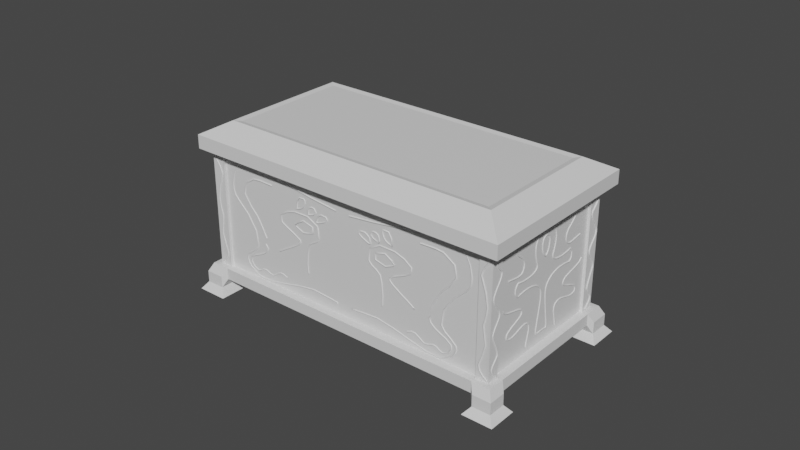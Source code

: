 # Source: PANDORABOX.blend  (saved by Blender 3.4.6; exported with 4.5.12 LTS)
import bpy
from mathutils import Matrix  # noqa: F401  (used for matrix-valued properties, if any)

bpy.ops.wm.read_factory_settings(use_empty=True)
scene = bpy.context.scene
scene.name = 'Scene'

# ---- collections
col_collection = bpy.data.collections.new('Collection'); scene.collection.children.link(col_collection)

# ---- materials (node trees are filled in below, after node groups)
mat_material = bpy.data.materials.new('Material')
mat_material.alpha_threshold = 0.0
mat_material.use_transparent_shadow = False
mat_material.roughness = 0.5
mat_material.line_color = (0.0, 0.0, 0.0, 1.0)

# ---- material node trees
mat_material.use_nodes = True; mat_material.node_tree.nodes.clear()
_N = mat_material.node_tree.nodes; _L = mat_material.node_tree.links
n0 = _N.new('ShaderNodeOutputMaterial'); n0.name = 'Material Output'; n0.location = (300, 300)
n1 = _N.new('ShaderNodeBsdfPrincipled'); n1.name = 'Principled BSDF'; n1.location = (10, 300)
n1.distribution = 'GGX'
n1.subsurface_method = 'RANDOM_WALK_SKIN'
n1.inputs[3].default_value = 1.45
n1.inputs[27].default_value = (0.0, 0.0, 0.0, 1.0)
n1.inputs[28].default_value = 1.0
_L.new(n1.outputs[0], n0.inputs[0])
n0.is_active_output = True

# ---- world
world_world = bpy.data.worlds.new('World'); scene.world = world_world
world_world.use_nodes = True; world_world.node_tree.nodes.clear()
_N = world_world.node_tree.nodes; _L = world_world.node_tree.links
n0 = _N.new('ShaderNodeOutputWorld'); n0.name = 'World Output'; n0.location = (300, 300)
n1 = _N.new('ShaderNodeBackground'); n1.name = 'Background'; n1.location = (10, 300)
n1.inputs[0].default_value = (0.05088, 0.05088, 0.05088, 1.0)
_L.new(n1.outputs[0], n0.inputs[0])
n0.is_active_output = True
world_world.color = (0.05088, 0.05088, 0.05088)
world_world.use_sun_shadow = False
world_world.sun_shadow_jitter_overblur = 0.0

# ---- meshes
me_cube = bpy.data.meshes.new('Cube')
me_cube.from_pydata([(0.0, 1.352, 0.22), (0.0, -0.6481, 0.22), (-1.975, 1.412, 0.09987), (-2.297, -0.8911, 0.002096), (0.0, 1.352, 0.3744), (-2.049, -0.6481, 0.3744), (-2.049, -0.6481, 2.066), (0.0, -0.6481, 0.3744), (-2.049, 1.352, 2.066), (-2.049, 1.352, 0.3744), (-2.297, -0.706, 0.002096), (0.0, 1.461, 0.2208), (0.0, 1.461, 0.3745), (0.0, -0.7568, 0.3745), (0.0, -0.7568, 0.2208), (-2.161, 1.461, 0.3745), (-2.161, -0.7568, 0.3745), (-2.048, 1.461, 0.3745), (-2.161, 1.352, 0.3745), (-2.11, 1.521, 0.1006), (-2.114, -0.7119, 0.0008979), (-2.161, -0.6483, 0.3745), (-2.049, -0.7568, 0.3745), (-2.114, -0.5025, 0.0008979), (-1.915, 1.352, 0.22), (-1.915, -0.6481, 0.22), (-1.915, 1.352, 0.3744), (-1.915, 1.352, 2.066), (-1.915, -0.6481, 0.3744), (-1.915, -0.6481, 2.066), (-1.914, -0.7568, 0.2208), (-1.914, 1.461, 0.3745), (-1.915, 1.461, 0.2208), (-1.914, -0.7568, 0.3745), (-2.049, 1.211, 0.22), (0.0, 1.211, 0.22), (0.0, 1.211, 0.3744), (-2.049, 1.211, 0.3744), (-2.049, 1.211, 2.066), (-2.161, 1.21, 0.3745), (-2.161, 1.21, 0.2208), (-1.915, 1.211, 0.22), (-2.049, -0.5211, 0.22), (0.0, -0.5211, 0.3744), (-2.161, -0.5179, 0.2208), (-1.915, -0.5211, 0.22), (0.0, -0.5211, 0.22), (-2.049, -0.5211, 0.3744), (-2.049, -0.5211, 2.066), (-2.161, -0.5213, 0.3745), (-2.087, -0.6839, 0.3737), (-2.087, -0.6839, 2.067), (-1.914, -0.6853, 0.3744), (-1.914, -0.6839, 2.067), (-2.089, -0.5223, 0.374), (-2.087, -0.5202, 2.067), (-2.085, 1.389, 2.065), (-2.085, 1.389, 0.375), (-2.085, 1.21, 0.375), (-2.085, 1.21, 2.065), (-1.914, 1.389, 0.375), (-1.914, 1.389, 2.065), (-2.108, -0.5802, 0.1025), (-2.22, -0.7036, 0.1032), (-2.22, -0.8159, 0.1032), (-2.22, -0.8159, 0.2569), (-2.108, -0.8159, 0.2569), (-2.22, -0.5769, 0.1032), (-2.22, -0.7074, 0.2569), (-1.973, -0.8159, 0.2569), (-2.107, -0.8159, 0.1032), (-1.974, -0.7072, 0.1025), (-1.973, -0.8159, 0.1032), (-1.974, -0.5802, 0.1025), (-2.22, -0.5804, 0.2569), (-2.297, -0.4971, 0.002096), (-2.112, -0.8911, 0.002096), (-1.892, -0.7119, 0.0008979), (-1.89, -0.8911, 0.002096), (-1.892, -0.5025, 0.0008979), (-2.161, 1.461, 0.3745), (-2.161, 1.352, 0.3745), (-1.915, 1.461, 0.2208), (-2.048, 1.461, 0.3745), (-2.161, 1.21, 0.3745), (-1.914, 1.461, 0.3745), (-2.161, 1.21, 0.2208), (-1.893, 1.42, 0.002545), (-2.221, 1.521, 0.1006), (-1.975, 1.521, 0.1006), (-2.221, 1.411, 0.1006), (-2.105, 1.27, 0.09985), (-2.221, 1.268, 0.1006), (-1.975, 1.271, 0.09954), (-2.221, 1.521, 0.2543), (-2.221, 1.412, 0.2543), (-2.109, 1.521, 0.2543), (-2.221, 1.271, 0.2543), (-1.974, 1.521, 0.2543), (-2.115, 1.42, 0.002545), (-2.116, 1.599, 0.003743), (-2.299, 1.599, 0.003743), (-1.893, 1.599, 0.003743), (-2.299, 1.417, 0.003743), (-2.115, 1.187, 0.002545), (-2.299, 1.185, 0.003743), (-1.893, 1.187, 0.002545), (0.0, 1.352, 2.066), (0.0, 1.352, 0.3744), (0.0, -0.6481, 2.066), (0.0, -0.6481, 0.3744), (-1.915, 1.352, 0.3744), (-1.915, 1.352, 2.066), (-1.915, -0.6481, 0.3744), (-1.915, -0.6481, 2.066), (-2.049, 1.211, 0.3744), (-2.049, -0.5211, 2.066), (-2.049, 1.211, 2.066), (-2.087, -0.6839, 2.067), (-1.914, -0.6839, 2.067), (-2.087, -0.5202, 2.067), (-2.085, 1.389, 2.065), (-2.085, 1.389, 0.375), (-2.085, 1.21, 0.375), (-2.085, 1.21, 2.065), (-1.914, 1.389, 0.375), (-1.914, 1.389, 2.065), (-1.915, 1.461, 0.2208), (-2.049, -0.6821, 0.3743), (-2.087, -0.6839, 0.3961)], [(82, 127), (96, 19)], [(45, 46, 1, 25), (25, 1, 14, 30), (46, 43, 7, 1), (85, 82, 89, 98), (26, 4, 12, 31), (5, 28, 52, 128, 50), (17, 31, 85, 83), (49, 44, 67, 74), (44, 42, 62, 67), (28, 5, 128, 22, 33, 52), (1, 7, 13, 14), (4, 0, 11, 12), (16, 21, 68, 65), (32, 31, 12, 11), (81, 80, 94, 95), (45, 25, 71, 73), (31, 32, 82, 85), (21, 5, 47, 54, 49), (39, 37, 9, 18), (42, 45, 73, 62), (18, 9, 17, 15), (40, 39, 84, 86), (7, 28, 52, 33, 13), (14, 13, 33, 30), (9, 26, 31, 17), (0, 24, 32, 11), (38, 8, 56, 59), (25, 30, 72, 71), (21, 49, 74, 68), (49, 54, 47, 37, 39), (44, 49, 39, 40), (83, 85, 98, 96), (58, 59, 124, 123), (0, 4, 36, 35), (24, 0, 35, 41), (28, 29, 53, 52), (22, 16, 65, 66), (34, 41, 45, 42), (40, 34, 42, 44), (26, 9, 37, 47, 5, 28, 7, 43, 36, 4), (35, 36, 43, 46), (41, 35, 46, 45), (52, 53, 119), (37, 47, 115), (47, 5, 50, 54), (48, 47, 54, 55), (6, 48, 55, 51), (29, 6, 51, 53), (61, 60, 125, 126), (53, 51, 118, 119), (27, 26, 60, 61), (8, 27, 61, 56), (37, 38, 59, 58), (64, 65, 68, 63), (72, 69, 66, 70), (63, 67, 75, 10), (71, 72, 78, 77), (70, 66, 65, 64), (62, 73, 79, 23), (64, 63, 10, 3), (63, 68, 74, 67), (33, 22, 66, 69), (30, 33, 69, 72), (76, 3, 10, 20), (75, 23, 20, 10), (20, 77, 78, 76), (23, 79, 77, 20), (72, 70, 76, 78), (67, 62, 23, 75), (70, 64, 3, 76), (73, 71, 77, 79), (34, 40, 92, 91), (15, 17, 83, 80), (39, 18, 81, 84), (18, 15, 80, 81), (24, 41, 93, 2), (41, 34, 91, 93), (80, 83, 96, 94), (86, 84, 97, 92), (32, 24, 2, 89), (84, 81, 95, 97), (2, 93, 106, 87), (91, 92, 105, 104), (19, 89, 102, 100), (19, 88, 94, 96, 98, 89), (101, 103, 90, 88), (87, 99, 100, 102), (100, 99, 103, 101), (99, 87, 106, 104), (103, 99, 104, 105), (93, 91, 104, 106), (92, 90, 103, 105), (89, 2, 87, 102), (111, 112, 107, 108), (110, 109, 114, 113), (47, 116, 117, 115), (52, 119, 118, 129, 128), (50, 129, 118, 120, 54), (123, 124, 121, 122), (122, 121, 126, 125), (26, 27, 112, 111), (38, 37, 115, 117), (51, 55, 120, 118), (57, 58, 123, 122), (55, 54, 120), (59, 56, 121, 124), (28, 7, 110, 113), (4, 26, 111, 108), (60, 57, 122, 125), (47, 48, 116), (29, 28, 113, 114), (56, 61, 126, 121), (90, 92, 97, 95), (88, 90, 95, 94), (19, 100, 101, 88), (128, 129, 50), (22, 128, 5, 21, 16)])
_uv = me_cube.uv_layers.new(name='UVMap')
_uv.uv.foreach_set('vector', [0.1414, 0.7341, 0.375, 0.7341, 0.375, 0.75, 0.1414, 0.75, 0.1414, 0.75, 0.375, 0.75, 0.375, 0.75, 0.1538, 0.75, 0.375, 0.7341, 0.3943, 0.7341, 0.3943, 0.75, 0.375, 0.75, 0.3943, 0.2786, 0.375, 0.2786, 0.375, 0.2786, 0.3943, 0.2786, 0.3943, 0.2664, 0.3943, 0.5, 0.3943, 0.5, 0.3943, 0.2786, 0.3943, 1.0, 0.3943, 0.9836, 0.3943, 0.9836, 0.3943, 0.9976, 0.3943, 1.0, 0.3943, 0.263, 0.3943, 0.2786, 0.3943, 0.2786, 0.3943, 0.263, 0.3943, 0.02581, 0.375, 0.02619, 0.375, 0.02619, 0.3943, 0.02581, 0.125, 0.7238, 0.125, 0.7341, 0.125, 0.7341, 0.125, 0.7238, 0.3943, 0.9836, 0.3943, 1.0, 0.3943, 0.998, 0.3943, 0.9873, 0.3943, 0.9754, 0.3943, 0.9795, 0.375, 0.75, 0.3943, 0.75, 0.3943, 0.75, 0.375, 0.75, 0.3943, 0.5, 0.375, 0.5, 0.375, 0.5, 0.3943, 0.5, 0.3943, 1.0, 0.3943, 0.01145, 0.3943, 0.01145, 0.3943, 1.0, 0.375, 0.2786, 0.3943, 0.2786, 0.3943, 0.5, 0.375, 0.5, 0.3943, 0.2376, 0.3943, 0.25, 0.3943, 0.25, 0.3943, 0.2376, 0.1414, 0.7341, 0.1414, 0.75, 0.1414, 0.75, 0.1414, 0.7341, 0.3943, 0.2786, 0.375, 0.2786, 0.375, 0.2786, 0.3943, 0.2786, 0.3943, 0.01145, 0.3943, 0.0, 0.3943, 0.01498, 0.3943, 0.01792, 0.3943, 0.02581, 0.3943, 0.2216, 0.3943, 0.2323, 0.3943, 0.25, 0.3943, 0.2376, 0.125, 0.7341, 0.1414, 0.7341, 0.1414, 0.7341, 0.125, 0.7341, 0.3943, 0.2376, 0.3943, 0.25, 0.3943, 0.263, 0.3943, 0.25, 0.375, 0.2214, 0.3943, 0.2216, 0.3943, 0.2216, 0.375, 0.2214, 0.3943, 0.75, 0.3943, 0.9836, 0.3943, 0.9795, 0.3943, 0.9717, 0.3943, 0.75, 0.375, 0.75, 0.3943, 0.75, 0.3943, 0.9717, 0.375, 0.9712, 0.3943, 0.25, 0.3943, 0.2664, 0.3943, 0.2786, 0.3943, 0.263, 0.375, 0.5, 0.1414, 0.5, 0.1536, 0.5, 0.375, 0.5, 0.0, 0.0, 0.0, 0.0, 0.0, 0.0, 0.0, 0.0, 0.1414, 0.75, 0.1538, 0.75, 0.1538, 0.75, 0.1414, 0.75, 0.3943, 0.01145, 0.3943, 0.02581, 0.3943, 0.02581, 0.3943, 0.01145, 0.3943, 0.02581, 0.3943, 0.01748, 0.3943, 0.01587, 0.3943, 0.2323, 0.3943, 0.2216, 0.375, 0.02619, 0.3943, 0.02581, 0.3943, 0.2216, 0.375, 0.2214, 0.3943, 0.263, 0.3943, 0.2786, 0.3943, 0.2786, 0.3943, 0.263, 0.3943, 0.2323, 0.6057, 0.2323, 0.6057, 0.2323, 0.3943, 0.2323, 0.375, 0.5, 0.3943, 0.5, 0.3943, 0.5177, 0.375, 0.5177, 0.1414, 0.5, 0.375, 0.5, 0.375, 0.5177, 0.1414, 0.5177, 0.3943, 0.9836, 0.6057, 0.9836, 0.6057, 0.9836, 0.3943, 0.9836, 0.3943, 0.9873, 0.3943, 1.0, 0.3943, 1.0, 0.3943, 0.9873, 0.125, 0.5177, 0.1414, 0.5177, 0.1414, 0.7341, 0.125, 0.7341, 0.125, 0.5286, 0.125, 0.5177, 0.125, 0.7341, 0.125, 0.7238, 0.0, 0.0, 0.0, 0.0, 0.0, 0.0, 0.0, 0.0, 0.0, 0.0, 0.0, 0.0, 0.0, 0.0, 0.0, 0.0, 0.0, 0.0, 0.0, 0.0, 0.375, 0.5177, 0.3943, 0.5177, 0.3943, 0.7341, 0.375, 0.7341, 0.1414, 0.5177, 0.375, 0.5177, 0.375, 0.7341, 0.1414, 0.7341, 0.3943, 0.9836, 0.6057, 0.9836, 0.6057, 0.9836, 0.3943, 0.2323, 0.3943, 0.01587, 0.3943, 0.2323, 0.3943, 0.01498, 0.3943, 0.0, 0.3943, 0.0, 0.3943, 0.01587, 0.6057, 0.01587, 0.3943, 0.01587, 0.3943, 0.01587, 0.6057, 0.01587, 0.0, 0.0, 0.0, 0.0, 0.0, 0.0, 0.0, 0.0, 0.0, 0.0, 0.0, 0.0, 0.0, 0.0, 0.0, 0.0, 0.6057, 0.2664, 0.3943, 0.2664, 0.3943, 0.2664, 0.6057, 0.2664, 0.0, 0.0, 0.0, 0.0, 0.0, 0.0, 0.0, 0.0, 0.6057, 0.2664, 0.3943, 0.2664, 0.3943, 0.2664, 0.6057, 0.2664, 0.0, 0.0, 0.0, 0.0, 0.0, 0.0, 0.0, 0.0, 0.3943, 0.2323, 0.6057, 0.2323, 0.6057, 0.2323, 0.3943, 0.2323, 0.375, 0.0, 0.3943, 0.0, 0.3943, 0.01145, 0.375, 0.01187, 0.375, 0.9712, 0.3943, 0.9717, 0.3943, 0.9873, 0.375, 0.9868, 0.375, 0.01187, 0.375, 0.02619, 0.375, 0.02619, 0.375, 0.01187, 0.1414, 0.75, 0.1538, 0.75, 0.1538, 0.75, 0.1414, 0.75, 0.375, 0.9868, 0.3943, 0.9873, 0.3943, 1.0, 0.375, 1.0, 0.125, 0.7341, 0.1414, 0.7341, 0.1414, 0.7341, 0.125, 0.7341, 0.375, 0.0, 0.375, 0.01187, 0.375, 0.01187, 0.375, 0.0, 0.375, 0.01187, 0.3943, 0.01145, 0.3943, 0.02581, 0.375, 0.02619, 0.3943, 0.9754, 0.3943, 0.9873, 0.3943, 0.9873, 0.3943, 0.9717, 0.375, 0.9712, 0.3943, 0.9717, 0.3943, 0.9717, 0.375, 0.9712, 0.1382, 0.75, 0.125, 0.75, 0.125, 0.7381, 0.125, 0.75, 0.125, 0.7238, 0.125, 0.7341, 0.125, 0.75, 0.125, 0.7381, 0.125, 0.75, 0.1414, 0.75, 0.1538, 0.75, 0.1382, 0.75, 0.125, 0.7341, 0.1414, 0.7341, 0.1414, 0.75, 0.125, 0.75, 0.375, 0.9712, 0.375, 0.9868, 0.375, 0.9868, 0.375, 0.9712, 0.125, 0.7238, 0.125, 0.7341, 0.125, 0.7341, 0.125, 0.7238, 0.375, 0.9868, 0.375, 1.0, 0.375, 1.0, 0.375, 0.9868, 0.1414, 0.7341, 0.1414, 0.75, 0.1414, 0.75, 0.1414, 0.7341, 0.125, 0.5177, 0.125, 0.5286, 0.125, 0.5286, 0.125, 0.5177, 0.3943, 0.25, 0.3943, 0.263, 0.3943, 0.263, 0.3943, 0.25, 0.3943, 0.2216, 0.3943, 0.2376, 0.3943, 0.2376, 0.3943, 0.2216, 0.3943, 0.2376, 0.3943, 0.25, 0.3943, 0.25, 0.3943, 0.2376, 0.1414, 0.5, 0.1414, 0.5177, 0.1414, 0.5177, 0.1414, 0.5, 0.1414, 0.5177, 0.125, 0.5177, 0.125, 0.5177, 0.1414, 0.5177, 0.3943, 0.25, 0.3943, 0.263, 0.3943, 0.263, 0.3943, 0.25, 0.375, 0.2214, 0.3943, 0.2216, 0.3943, 0.2216, 0.375, 0.2214, 0.1536, 0.5, 0.1414, 0.5, 0.1414, 0.5, 0.1536, 0.5, 0.3943, 0.2216, 0.3943, 0.2376, 0.3943, 0.2376, 0.3943, 0.2216, 0.1414, 0.5, 0.1414, 0.5177, 0.1414, 0.5177, 0.1414, 0.5, 0.125, 0.5177, 0.125, 0.5286, 0.125, 0.5286, 0.125, 0.5177, 0.138, 0.5, 0.1536, 0.5, 0.1536, 0.5, 0.138, 0.5, 0.0, 0.0, 0.125, 0.5, 0.3943, 0.25, 0.3943, 0.263, 0.3943, 0.2786, 0.375, 0.2786, 0.125, 0.5, 0.125, 0.5127, 0.125, 0.5127, 0.125, 0.5, 0.1414, 0.5, 0.125, 0.5, 0.138, 0.5, 0.1536, 0.5, 0.138, 0.5, 0.125, 0.5, 0.125, 0.5127, 0.125, 0.5, 0.125, 0.5, 0.1414, 0.5, 0.1414, 0.5177, 0.125, 0.5177, 0.125, 0.5127, 0.125, 0.5, 0.125, 0.5177, 0.125, 0.5286, 0.1414, 0.5177, 0.125, 0.5177, 0.125, 0.5177, 0.1414, 0.5177, 0.125, 0.5286, 0.125, 0.5127, 0.125, 0.5127, 0.125, 0.5286, 0.1536, 0.5, 0.1414, 0.5, 0.1414, 0.5, 0.1536, 0.5, 0.3943, 0.2664, 0.6057, 0.2664, 0.6057, 0.5, 0.3943, 0.5, 0.3943, 0.75, 0.6057, 0.75, 0.6057, 0.9836, 0.3943, 0.9836, 0.3943, 0.01587, 0.6057, 0.01587, 0.6057, 0.2323, 0.3943, 0.2323, 0.3943, 0.9836, 0.6057, 0.9836, 0.6057, 1.0, 0.3971, 1.0, 0.3943, 0.9965, 0.3943, 0.0, 0.3971, 0.0, 0.6057, 0.0, 0.6057, 0.01587, 0.3943, 0.01587, 0.3943, 0.2323, 0.6057, 0.2323, 0.6057, 0.25, 0.3943, 0.25, 0.3943, 0.25, 0.6057, 0.25, 0.6057, 0.2664, 0.3943, 0.2664, 0.3943, 0.2664, 0.6057, 0.2664, 0.6057, 0.2664, 0.3943, 0.2664, 0.6057, 0.2323, 0.3943, 0.2323, 0.3943, 0.2323, 0.6057, 0.2323, 0.0, 0.0, 0.0, 0.0, 0.0, 0.0, 0.0, 0.0, 0.3943, 0.25, 0.3943, 0.2323, 0.3943, 0.2323, 0.3943, 0.25, 0.6057, 0.01587, 0.3943, 0.01587, 0.6057, 0.01587, 0.0, 0.0, 0.0, 0.0, 0.0, 0.0, 0.0, 0.0, 0.3943, 0.9836, 0.3943, 0.75, 0.3943, 0.75, 0.3943, 0.9836, 0.3943, 0.5, 0.3943, 0.2664, 0.3943, 0.2664, 0.3943, 0.5, 0.3943, 0.2664, 0.3943, 0.25, 0.3943, 0.25, 0.3943, 0.2664, 0.3943, 0.01587, 0.6057, 0.01587, 0.6057, 0.01587, 0.6057, 0.9836, 0.3943, 0.9836, 0.3943, 0.9836, 0.6057, 0.9836, 0.0, 0.0, 0.0, 0.0, 0.0, 0.0, 0.0, 0.0, 0.125, 0.5127, 0.125, 0.5286, 0.3943, 0.2216, 0.3943, 0.2376, 0.125, 0.5, 0.125, 0.5127, 0.3943, 0.2376, 0.3943, 0.25, 0.138, 0.5, 0.138, 0.5, 0.125, 0.5, 0.125, 0.5, 0.3943, 0.9965, 0.3971, 1.0, 0.3943, 1.0, 0.3943, 0.9873, 0.3943, 0.1586, 0.3943, 0.0007087, 0.3943, 0.01145, 0.3943, 1.0])
me_cube.materials.append(mat_material)
me_cube.use_mirror_vertex_groups = False
me_cube.update()
me_cube_001 = bpy.data.meshes.new('Cube.001')
me_cube_001.from_pydata([(0.0, 1.183, 1.72), (0.0, -0.5603, 1.72), (-1.892, 1.183, 1.72), (-1.892, -0.5603, 1.72), (0.0, 1.312, 1.442), (-2.024, -0.6884, 1.442), (0.0, -0.6884, 1.442), (-2.024, 1.312, 1.442), (-2.201, -0.8621, 1.369), (-2.201, -0.8621, 1.55), (0.0, -0.8621, 1.55), (-2.201, 1.485, 1.55), (0.0, 1.485, 1.55), (0.0, 1.485, 1.369), (0.0, -0.8621, 1.369), (-2.201, 1.485, 1.369), (-1.892, 1.183, 1.72), (-1.892, -0.5603, 1.72), (0.0, -0.4901, 1.707), (-1.816, -0.4901, 1.707), (0.0, 1.113, 1.707), (-1.816, 1.113, 1.707)], [], [(2, 3, 19, 21), (5, 6, 14, 8), (3, 2, 11, 9), (14, 10, 9, 8), (8, 9, 11, 15), (15, 11, 12, 13), (7, 5, 8, 15), (4, 7, 15, 13), (2, 0, 12, 11), (1, 3, 9, 10), (7, 4, 6, 5), (2, 3, 17, 16), (20, 21, 19, 18), (3, 1, 18, 19), (0, 2, 21, 20)])
_uv = me_cube_001.uv_layers.new(name='UVMap')
_uv.uv.foreach_set('vector', [0.875, 0.5, 0.875, 0.75, 0.875, 0.75, 0.875, 0.5, 0.6057, 1.0, 0.6057, 0.75, 0.6057, 0.75, 0.6057, 1.0, 0.875, 0.75, 0.875, 0.5, 0.875, 0.5, 0.875, 0.75, 0.6057, 0.75, 0.625, 0.75, 0.625, 1.0, 0.6057, 1.0, 0.6057, 0.0, 0.625, 0.0, 0.625, 0.25, 0.6057, 0.25, 0.6057, 0.25, 0.625, 0.25, 0.625, 0.5, 0.6057, 0.5, 0.6057, 0.25, 0.6057, 0.0, 0.6057, 0.0, 0.6057, 0.25, 0.6057, 0.5, 0.6057, 0.25, 0.6057, 0.25, 0.6057, 0.5, 0.875, 0.5, 0.625, 0.5, 0.625, 0.5, 0.875, 0.5, 0.625, 0.75, 0.875, 0.75, 0.875, 0.75, 0.625, 0.75, 0.6057, 0.25, 0.6057, 0.5, 0.6057, 0.75, 0.6057, 0.0, 0.875, 0.5, 0.875, 0.75, 0.875, 0.75, 0.875, 0.5, 0.625, 0.5, 0.875, 0.5, 0.875, 0.75, 0.625, 0.75, 0.875, 0.75, 0.625, 0.75, 0.625, 0.75, 0.875, 0.75, 0.625, 0.5, 0.875, 0.5, 0.875, 0.5, 0.625, 0.5])
me_cube_001.materials.append(mat_material)
me_cube_001.use_mirror_vertex_groups = False
me_cube_001.update()

# ---- curves / text
cu_beziercurve = bpy.data.curves.new('BezierCurve', 'CURVE')
cu_beziercurve.dimensions = '3D'
_sp = cu_beziercurve.splines.new('BEZIER'); _sp.bezier_points.add(10)
_sp.bezier_points.foreach_set('co', [0.09828, -0.6481, 1.723, 1.366, -0.6481, 1.888, 1.688, -0.6481, 1.833, 1.801, -0.6481, 1.564, 1.726, -0.6481, 1.36, 1.418, -0.6481, 0.8312, 1.619, -0.6481, 0.6399, 1.58, -0.6481, 0.4907, 1.003, -0.6481, 0.4453, 0.2475, -0.6481, 0.5296, 0.1177, -0.6481, 0.5037])
_sp.bezier_points.foreach_set('handle_left', [-0.09419, -0.6481, 1.723, 1.174, -0.6481, 1.877, 1.619, -0.6762, 1.898, 1.792, -0.6481, 1.703, 1.793, -0.6481, 1.408, 1.375, -0.6481, 1.012, 1.565, -0.6481, 0.715, 1.609, -0.6481, 0.5312, 1.191, -0.6481, 0.401, 0.4941, -0.6481, 0.5879, 0.06757, -0.6481, 0.5288])
_sp.bezier_points.foreach_set('handle_right', [0.2907, -0.6481, 1.723, 1.478, -0.6481, 1.895, 1.724, -0.6336, 1.8, 1.806, -0.6481, 1.482, 1.575, -0.6481, 1.251, 1.439, -0.6481, 0.7412, 1.648, -0.6481, 0.5995, 1.467, -0.6481, 0.3341, 0.7564, -0.6481, 0.5035, 0.1929, -0.6481, 0.5167, 0.1679, -0.6481, 0.4786])
for _p, _l, _r in zip(_sp.bezier_points, ['ALIGNED', 'ALIGNED', 'ALIGNED', 'ALIGNED', 'ALIGNED', 'ALIGNED', 'ALIGNED', 'ALIGNED', 'ALIGNED', 'ALIGNED', 'ALIGNED'], ['ALIGNED', 'ALIGNED', 'ALIGNED', 'ALIGNED', 'ALIGNED', 'ALIGNED', 'ALIGNED', 'ALIGNED', 'ALIGNED', 'ALIGNED', 'ALIGNED']): _p.handle_left_type = _l; _p.handle_right_type = _r
_sp.order_u = 0
_sp.order_v = 0
_sp.resolution_u = 3
_sp = cu_beziercurve.splines.new('BEZIER'); _sp.bezier_points.add(6)
_sp.bezier_points.foreach_set('co', [0.9415, -0.6481, 0.5491, 1.107, -0.6481, 0.5426, 1.31, -0.6481, 0.5281, 1.444, -0.6481, 0.4745, 1.555, -0.6481, 0.6233, 1.326, -0.6481, 0.751, 1.285, -0.6481, 0.8927])
_sp.bezier_points.foreach_set('handle_left', [0.8781, -0.6481, 0.5174, 1.056, -0.6481, 0.5918, 1.215, -0.6481, 0.5057, 1.39, -0.6481, 0.4772, 1.592, -0.6481, 0.5871, 1.419, -0.6481, 0.6895, 1.226, -0.6481, 0.861])
_sp.bezier_points.foreach_set('handle_right', [1.005, -0.6481, 0.5808, 1.203, -0.6481, 0.4504, 1.363, -0.6481, 0.5407, 1.517, -0.6481, 0.4709, 1.475, -0.6481, 0.7014, 1.247, -0.6481, 0.8031, 1.31, -0.6481, 0.9058])
for _p, _l, _r in zip(_sp.bezier_points, ['ALIGNED', 'ALIGNED', 'ALIGNED', 'ALIGNED', 'ALIGNED', 'ALIGNED', 'ALIGNED'], ['ALIGNED', 'ALIGNED', 'ALIGNED', 'ALIGNED', 'ALIGNED', 'ALIGNED', 'ALIGNED']): _p.handle_left_type = _l; _p.handle_right_type = _r
_sp.order_u = 0
_sp.order_v = 0
_sp.resolution_u = 3
_sp = cu_beziercurve.splines.new('BEZIER'); _sp.bezier_points.add(3)
_sp.bezier_points.foreach_set('co', [1.266, -0.6481, 0.9804, 1.509, -0.6481, 1.34, 1.431, -0.6481, 1.72, 1.12, -0.6481, 1.726])
_sp.bezier_points.foreach_set('handle_left', [1.201, -0.6481, 0.8509, 1.391, -0.6481, 1.256, 1.629, -0.6481, 1.673, 1.224, -0.6481, 1.726])
_sp.bezier_points.foreach_set('handle_right', [1.331, -0.6481, 1.11, 1.674, -0.6481, 1.459, 1.33, -0.6481, 1.744, 1.016, -0.6481, 1.726])
for _p, _l, _r in zip(_sp.bezier_points, ['ALIGNED', 'ALIGNED', 'ALIGNED', 'ALIGNED'], ['ALIGNED', 'ALIGNED', 'ALIGNED', 'ALIGNED']): _p.handle_left_type = _l; _p.handle_right_type = _r
_sp.order_u = 0
_sp.order_v = 0
_sp.resolution_u = 3
_sp = cu_beziercurve.splines.new('BEZIER'); _sp.bezier_points.add(9)
_sp.bezier_points.foreach_set('co', [0.5653, -0.6481, 0.7404, 0.575, -0.6481, 0.7664, 0.5458, -0.6481, 1.133, 0.3804, -0.6481, 1.263, 0.7631, -0.6481, 1.499, 0.9836, -0.6481, 1.298, 0.6885, -0.6481, 1.149, 0.7598, -0.6481, 1.055, 1.026, -0.6481, 0.8929, 1.042, -0.6481, 0.8993])
_sp.bezier_points.foreach_set('handle_left', [0.5557, -0.6481, 0.75, 0.5698, -0.6481, 0.7539, 0.5726, -0.6481, 1.096, 0.4072, -0.6481, 1.198, 0.5562, -0.6481, 1.548, 1.076, -0.6481, 1.39, 0.7197, -0.6481, 1.18, 0.7238, -0.6481, 1.081, 0.9415, -0.6481, 0.9536, 1.034, -0.6481, 0.8764])
_sp.bezier_points.foreach_set('handle_right', [0.5748, -0.6481, 0.7309, 0.595, -0.6481, 0.8146, 0.5048, -0.6481, 1.19, 0.2991, -0.6481, 1.459, 0.8899, -0.6481, 1.469, 0.9524, -0.6481, 1.267, 0.6571, -0.6481, 1.118, 0.8441, -0.6481, 0.9943, 1.044, -0.6481, 0.8801, 1.05, -0.6481, 0.9223])
for _p, _l, _r in zip(_sp.bezier_points, ['ALIGNED', 'ALIGNED', 'ALIGNED', 'ALIGNED', 'ALIGNED', 'ALIGNED', 'ALIGNED', 'ALIGNED', 'ALIGNED', 'ALIGNED'], ['ALIGNED', 'ALIGNED', 'ALIGNED', 'ALIGNED', 'ALIGNED', 'ALIGNED', 'ALIGNED', 'ALIGNED', 'ALIGNED', 'ALIGNED']): _p.handle_left_type = _l; _p.handle_right_type = _r
_sp.order_u = 0
_sp.order_v = 0
_sp.resolution_u = 3
_sp = cu_beziercurve.splines.new('BEZIER'); _sp.bezier_points.add(2)
_sp.bezier_points.foreach_set('co', [0.7566, -0.6481, 1.321, 0.4809, -0.6481, 1.389, 0.7507, -0.649, 1.335])
_sp.bezier_points.foreach_set('handle_left', [0.8139, -0.6481, 1.436, 0.3479, -0.6481, 1.293, 0.7507, -0.649, 1.327])
_sp.bezier_points.foreach_set('handle_right', [0.6993, -0.6481, 1.206, 0.645, -0.6481, 1.507, 0.7507, -0.649, 1.343])
for _p, _l, _r in zip(_sp.bezier_points, ['ALIGNED', 'ALIGNED', 'ALIGNED'], ['ALIGNED', 'ALIGNED', 'ALIGNED']): _p.handle_left_type = _l; _p.handle_right_type = _r
_sp.order_u = 0
_sp.order_v = 0
_sp.resolution_u = 3
_sp = cu_beziercurve.splines.new('BEZIER'); _sp.bezier_points.add(2)
_sp.bezier_points.foreach_set('co', [0.2572, -0.6481, 1.587, 0.4128, -0.6481, 1.483, 0.3707, -0.6481, 1.48])
_sp.bezier_points.foreach_set('handle_left', [0.1821, -0.6481, 1.556, 0.4128, -0.6481, 1.569, 0.393, -0.6481, 1.473])
_sp.bezier_points.foreach_set('handle_right', [0.3364, -0.6481, 1.62, 0.4128, -0.6481, 1.47, 0.2956, -0.6481, 1.511])
for _p, _l, _r in zip(_sp.bezier_points, ['ALIGNED', 'ALIGNED', 'FREE'], ['ALIGNED', 'ALIGNED', 'FREE']): _p.handle_left_type = _l; _p.handle_right_type = _r
_sp.order_u = 0
_sp.order_v = 0
_sp.resolution_u = 3
_sp.use_cyclic_u = True
_sp = cu_beziercurve.splines.new('BEZIER'); _sp.bezier_points.add(2)
_sp.bezier_points.foreach_set('co', [0.5353, -0.6481, 1.53, 0.442, -0.6481, 1.639, 0.5231, -0.6481, 1.626])
_sp.bezier_points.foreach_set('handle_left', [0.5353, -0.6481, 1.558, 0.3642, -0.6481, 1.6, 0.4882, -0.6481, 1.653])
_sp.bezier_points.foreach_set('handle_right', [0.4506, -0.6481, 1.55, 0.4523, -0.6481, 1.644, 0.5458, -0.6481, 1.603])
for _p, _l, _r in zip(_sp.bezier_points, ['FREE', 'ALIGNED', 'FREE'], ['FREE', 'ALIGNED', 'FREE']): _p.handle_left_type = _l; _p.handle_right_type = _r
_sp.order_u = 0
_sp.order_v = 0
_sp.resolution_u = 3
_sp.use_cyclic_u = True
_sp = cu_beziercurve.splines.new('BEZIER'); _sp.bezier_points.add(2)
_sp.bezier_points.foreach_set('co', [0.6099, -0.6481, 1.617, 0.5988, -0.6481, 1.713, 0.7225, -0.6481, 1.553])
_sp.bezier_points.foreach_set('handle_left', [0.6228, -0.6481, 1.586, 0.5661, -0.6481, 1.7, 0.7245, -0.6481, 1.643])
_sp.bezier_points.foreach_set('handle_right', [0.5964, -0.6481, 1.65, 0.7003, -0.6481, 1.755, 0.6708, -0.6481, 1.567])
for _p, _l, _r in zip(_sp.bezier_points, ['ALIGNED', 'ALIGNED', 'FREE'], ['ALIGNED', 'ALIGNED', 'FREE']): _p.handle_left_type = _l; _p.handle_right_type = _r
_sp.order_u = 0
_sp.order_v = 0
_sp.resolution_u = 3
_sp.use_cyclic_u = True
_sp = cu_beziercurve.splines.new('BEZIER'); _sp.bezier_points.add(5)
_sp.bezier_points.foreach_set('co', [2.069, -0.683, 0.3999, 1.95, -0.6843, 0.5641, 2.01, -0.6832, 0.9606, 2.036, -0.6831, 1.303, 1.945, -0.6859, 1.661, 2.063, -0.6837, 1.926])
_sp.bezier_points.foreach_set('handle_left', [2.144, -0.6844, 0.3678, 1.936, -0.6847, 0.5045, 2.07, -0.6811, 0.8355, 2.045, -0.6831, 1.169, 1.947, -0.6866, 1.635, 2.085, -0.6837, 1.829])
_sp.bezier_points.foreach_set('handle_right', [2.026, -0.6822, 0.4184, 1.982, -0.6834, 0.6992, 1.952, -0.6852, 1.081, 2.023, -0.6831, 1.491, 1.939, -0.6835, 1.751, 2.05, -0.6837, 1.984])
for _p, _l, _r in zip(_sp.bezier_points, ['ALIGNED', 'ALIGNED', 'ALIGNED', 'ALIGNED', 'ALIGNED', 'ALIGNED'], ['ALIGNED', 'ALIGNED', 'ALIGNED', 'ALIGNED', 'ALIGNED', 'ALIGNED']): _p.handle_left_type = _l; _p.handle_right_type = _r
_sp.order_u = 0
_sp.order_v = 0
_sp.resolution_u = 3
cu_beziercurve.use_path = True
cu_beziercurve.bevel_resolution = 2
cu_beziercurve.bevel_depth = 0.01
cu_beziercurve.resolution_u = 3
cu_beziercurve.fill_mode = 'FULL'
cu_beziercurve_002 = bpy.data.curves.new('BezierCurve.002', 'CURVE')
cu_beziercurve_002.dimensions = '3D'
_sp = cu_beziercurve_002.splines.new('BEZIER'); _sp.bezier_points.add(10)
_sp.bezier_points.foreach_set('co', [0.09828, -0.6481, 1.723, 1.366, -0.6481, 1.888, 1.688, -0.6481, 1.833, 1.801, -0.6481, 1.564, 1.726, -0.6481, 1.36, 1.418, -0.6481, 0.8312, 1.619, -0.6481, 0.6399, 1.58, -0.6481, 0.4907, 1.003, -0.6481, 0.4453, 0.2475, -0.6481, 0.5296, 0.1177, -0.6481, 0.5037])
_sp.bezier_points.foreach_set('handle_left', [-0.09419, -0.6481, 1.723, 1.174, -0.6481, 1.877, 1.619, -0.6762, 1.898, 1.792, -0.6481, 1.703, 1.793, -0.6481, 1.408, 1.375, -0.6481, 1.012, 1.565, -0.6481, 0.715, 1.609, -0.6481, 0.5312, 1.191, -0.6481, 0.401, 0.4941, -0.6481, 0.5879, 0.06757, -0.6481, 0.5288])
_sp.bezier_points.foreach_set('handle_right', [0.2907, -0.6481, 1.723, 1.478, -0.6481, 1.895, 1.724, -0.6336, 1.8, 1.806, -0.6481, 1.482, 1.575, -0.6481, 1.251, 1.439, -0.6481, 0.7412, 1.648, -0.6481, 0.5995, 1.467, -0.6481, 0.3341, 0.7564, -0.6481, 0.5035, 0.1929, -0.6481, 0.5167, 0.1679, -0.6481, 0.4786])
for _p, _l, _r in zip(_sp.bezier_points, ['ALIGNED', 'ALIGNED', 'ALIGNED', 'ALIGNED', 'ALIGNED', 'ALIGNED', 'ALIGNED', 'ALIGNED', 'ALIGNED', 'ALIGNED', 'ALIGNED'], ['ALIGNED', 'ALIGNED', 'ALIGNED', 'ALIGNED', 'ALIGNED', 'ALIGNED', 'ALIGNED', 'ALIGNED', 'ALIGNED', 'ALIGNED', 'ALIGNED']): _p.handle_left_type = _l; _p.handle_right_type = _r
_sp.order_u = 0
_sp.order_v = 0
_sp.resolution_u = 4
_sp = cu_beziercurve_002.splines.new('BEZIER'); _sp.bezier_points.add(6)
_sp.bezier_points.foreach_set('co', [0.9415, -0.6481, 0.5491, 1.107, -0.6481, 0.5426, 1.31, -0.6481, 0.5281, 1.444, -0.6481, 0.4745, 1.555, -0.6481, 0.6233, 1.326, -0.6481, 0.751, 1.285, -0.6481, 0.8927])
_sp.bezier_points.foreach_set('handle_left', [0.8781, -0.6481, 0.5174, 1.056, -0.6481, 0.5918, 1.215, -0.6481, 0.5057, 1.39, -0.6481, 0.4772, 1.592, -0.6481, 0.5871, 1.419, -0.6481, 0.6895, 1.226, -0.6481, 0.861])
_sp.bezier_points.foreach_set('handle_right', [1.005, -0.6481, 0.5808, 1.203, -0.6481, 0.4504, 1.363, -0.6481, 0.5407, 1.517, -0.6481, 0.4709, 1.475, -0.6481, 0.7014, 1.247, -0.6481, 0.8031, 1.31, -0.6481, 0.9058])
for _p, _l, _r in zip(_sp.bezier_points, ['ALIGNED', 'ALIGNED', 'ALIGNED', 'ALIGNED', 'ALIGNED', 'ALIGNED', 'ALIGNED'], ['ALIGNED', 'ALIGNED', 'ALIGNED', 'ALIGNED', 'ALIGNED', 'ALIGNED', 'ALIGNED']): _p.handle_left_type = _l; _p.handle_right_type = _r
_sp.order_u = 0
_sp.order_v = 0
_sp.resolution_u = 4
_sp = cu_beziercurve_002.splines.new('BEZIER'); _sp.bezier_points.add(3)
_sp.bezier_points.foreach_set('co', [1.266, -0.6481, 0.9804, 1.509, -0.6481, 1.34, 1.431, -0.6481, 1.72, 1.12, -0.6481, 1.726])
_sp.bezier_points.foreach_set('handle_left', [1.201, -0.6481, 0.8509, 1.391, -0.6481, 1.256, 1.629, -0.6481, 1.673, 1.224, -0.6481, 1.726])
_sp.bezier_points.foreach_set('handle_right', [1.331, -0.6481, 1.11, 1.674, -0.6481, 1.459, 1.33, -0.6481, 1.744, 1.016, -0.6481, 1.726])
for _p, _l, _r in zip(_sp.bezier_points, ['ALIGNED', 'ALIGNED', 'ALIGNED', 'ALIGNED'], ['ALIGNED', 'ALIGNED', 'ALIGNED', 'ALIGNED']): _p.handle_left_type = _l; _p.handle_right_type = _r
_sp.order_u = 0
_sp.order_v = 0
_sp.resolution_u = 4
_sp = cu_beziercurve_002.splines.new('BEZIER'); _sp.bezier_points.add(9)
_sp.bezier_points.foreach_set('co', [0.5653, -0.6481, 0.7404, 0.575, -0.6481, 0.7664, 0.5458, -0.6481, 1.133, 0.3804, -0.6481, 1.263, 0.7631, -0.6481, 1.499, 0.9836, -0.6481, 1.298, 0.6885, -0.6481, 1.149, 0.7598, -0.6481, 1.055, 1.026, -0.6481, 0.8929, 1.042, -0.6481, 0.8993])
_sp.bezier_points.foreach_set('handle_left', [0.5557, -0.6481, 0.75, 0.5698, -0.6481, 0.7539, 0.5726, -0.6481, 1.096, 0.4072, -0.6481, 1.198, 0.5562, -0.6481, 1.548, 1.076, -0.6481, 1.39, 0.7197, -0.6481, 1.18, 0.7238, -0.6481, 1.081, 0.9415, -0.6481, 0.9536, 1.034, -0.6481, 0.8764])
_sp.bezier_points.foreach_set('handle_right', [0.5748, -0.6481, 0.7309, 0.595, -0.6481, 0.8146, 0.5048, -0.6481, 1.19, 0.2991, -0.6481, 1.459, 0.8899, -0.6481, 1.469, 0.9524, -0.6481, 1.267, 0.6571, -0.6481, 1.118, 0.8441, -0.6481, 0.9943, 1.044, -0.6481, 0.8801, 1.05, -0.6481, 0.9223])
for _p, _l, _r in zip(_sp.bezier_points, ['ALIGNED', 'ALIGNED', 'ALIGNED', 'ALIGNED', 'ALIGNED', 'ALIGNED', 'ALIGNED', 'ALIGNED', 'ALIGNED', 'ALIGNED'], ['ALIGNED', 'ALIGNED', 'ALIGNED', 'ALIGNED', 'ALIGNED', 'ALIGNED', 'ALIGNED', 'ALIGNED', 'ALIGNED', 'ALIGNED']): _p.handle_left_type = _l; _p.handle_right_type = _r
_sp.order_u = 0
_sp.order_v = 0
_sp.resolution_u = 4
_sp = cu_beziercurve_002.splines.new('BEZIER'); _sp.bezier_points.add(2)
_sp.bezier_points.foreach_set('co', [0.7566, -0.6481, 1.321, 0.4809, -0.6481, 1.389, 0.7507, -0.649, 1.335])
_sp.bezier_points.foreach_set('handle_left', [0.8139, -0.6481, 1.436, 0.3479, -0.6481, 1.293, 0.7507, -0.649, 1.327])
_sp.bezier_points.foreach_set('handle_right', [0.6993, -0.6481, 1.206, 0.645, -0.6481, 1.507, 0.7507, -0.649, 1.343])
for _p, _l, _r in zip(_sp.bezier_points, ['ALIGNED', 'ALIGNED', 'ALIGNED'], ['ALIGNED', 'ALIGNED', 'ALIGNED']): _p.handle_left_type = _l; _p.handle_right_type = _r
_sp.order_u = 0
_sp.order_v = 0
_sp.resolution_u = 4
_sp = cu_beziercurve_002.splines.new('BEZIER'); _sp.bezier_points.add(2)
_sp.bezier_points.foreach_set('co', [0.2572, -0.6481, 1.587, 0.4128, -0.6481, 1.483, 0.3707, -0.6481, 1.48])
_sp.bezier_points.foreach_set('handle_left', [0.1821, -0.6481, 1.556, 0.4128, -0.6481, 1.569, 0.393, -0.6481, 1.473])
_sp.bezier_points.foreach_set('handle_right', [0.3364, -0.6481, 1.62, 0.4128, -0.6481, 1.47, 0.2956, -0.6481, 1.511])
for _p, _l, _r in zip(_sp.bezier_points, ['ALIGNED', 'ALIGNED', 'FREE'], ['ALIGNED', 'ALIGNED', 'FREE']): _p.handle_left_type = _l; _p.handle_right_type = _r
_sp.order_u = 0
_sp.order_v = 0
_sp.resolution_u = 4
_sp.use_cyclic_u = True
_sp = cu_beziercurve_002.splines.new('BEZIER'); _sp.bezier_points.add(2)
_sp.bezier_points.foreach_set('co', [0.5353, -0.6481, 1.53, 0.442, -0.6481, 1.639, 0.5231, -0.6481, 1.626])
_sp.bezier_points.foreach_set('handle_left', [0.5353, -0.6481, 1.558, 0.3642, -0.6481, 1.6, 0.4882, -0.6481, 1.653])
_sp.bezier_points.foreach_set('handle_right', [0.4506, -0.6481, 1.55, 0.4523, -0.6481, 1.644, 0.5458, -0.6481, 1.603])
for _p, _l, _r in zip(_sp.bezier_points, ['FREE', 'ALIGNED', 'FREE'], ['FREE', 'ALIGNED', 'FREE']): _p.handle_left_type = _l; _p.handle_right_type = _r
_sp.order_u = 0
_sp.order_v = 0
_sp.resolution_u = 4
_sp.use_cyclic_u = True
_sp = cu_beziercurve_002.splines.new('BEZIER'); _sp.bezier_points.add(2)
_sp.bezier_points.foreach_set('co', [0.6099, -0.6481, 1.617, 0.5988, -0.6481, 1.713, 0.7225, -0.6481, 1.553])
_sp.bezier_points.foreach_set('handle_left', [0.6228, -0.6481, 1.586, 0.5661, -0.6481, 1.7, 0.7245, -0.6481, 1.643])
_sp.bezier_points.foreach_set('handle_right', [0.5964, -0.6481, 1.65, 0.7003, -0.6481, 1.755, 0.6708, -0.6481, 1.567])
for _p, _l, _r in zip(_sp.bezier_points, ['ALIGNED', 'ALIGNED', 'FREE'], ['ALIGNED', 'ALIGNED', 'FREE']): _p.handle_left_type = _l; _p.handle_right_type = _r
_sp.order_u = 0
_sp.order_v = 0
_sp.resolution_u = 4
_sp.use_cyclic_u = True
_sp = cu_beziercurve_002.splines.new('BEZIER'); _sp.bezier_points.add(5)
_sp.bezier_points.foreach_set('co', [2.069, -0.683, 0.3999, 1.95, -0.6843, 0.5641, 2.01, -0.6832, 0.9606, 2.036, -0.6831, 1.303, 1.945, -0.6859, 1.661, 2.063, -0.6837, 1.926])
_sp.bezier_points.foreach_set('handle_left', [2.144, -0.6844, 0.3678, 1.936, -0.6847, 0.5045, 2.07, -0.6811, 0.8355, 2.045, -0.6831, 1.169, 1.947, -0.6866, 1.635, 2.085, -0.6837, 1.829])
_sp.bezier_points.foreach_set('handle_right', [2.026, -0.6822, 0.4184, 1.982, -0.6834, 0.6992, 1.952, -0.6852, 1.081, 2.023, -0.6831, 1.491, 1.939, -0.6835, 1.751, 2.05, -0.6837, 1.984])
for _p, _l, _r in zip(_sp.bezier_points, ['ALIGNED', 'ALIGNED', 'ALIGNED', 'ALIGNED', 'ALIGNED', 'ALIGNED'], ['ALIGNED', 'ALIGNED', 'ALIGNED', 'ALIGNED', 'ALIGNED', 'ALIGNED']): _p.handle_left_type = _l; _p.handle_right_type = _r
_sp.order_u = 0
_sp.order_v = 0
_sp.resolution_u = 4
cu_beziercurve_002.use_path = True
cu_beziercurve_002.bevel_resolution = 2
cu_beziercurve_002.bevel_depth = 0.01
cu_beziercurve_002.resolution_u = 4
cu_beziercurve_002.fill_mode = 'FULL'
cu_beziercurve_003 = bpy.data.curves.new('BezierCurve.003', 'CURVE')
cu_beziercurve_003.dimensions = '3D'
_sp = cu_beziercurve_003.splines.new('BEZIER'); _sp.bezier_points.add(7)
_sp.bezier_points.foreach_set('co', [2.089, 0.8944, 0.3966, 2.087, 0.9948, 0.5352, 2.089, 0.9048, 0.6702, 2.087, 0.9983, 0.9403, 2.088, 0.8944, 1.148, 2.087, 1.009, 1.418, 2.088, 0.9082, 1.709, 2.09, 0.9572, 1.92])
_sp.bezier_points.foreach_set('handle_left', [2.089, 0.854, 0.3563, 2.087, 0.9948, 0.4643, 2.088, 0.9107, 0.645, 2.088, 0.9852, 0.885, 2.088, 0.914, 1.101, 2.087, 1.031, 1.323, 2.088, 0.8185, 1.644, 2.09, 1.037, 1.88])
_sp.bezier_points.foreach_set('handle_right', [2.088, 0.9347, 0.437, 2.087, 0.9948, 0.5611, 2.089, 0.8917, 0.7256, 2.087, 1.01, 0.9904, 2.088, 0.857, 1.238, 2.087, 0.9832, 1.526, 2.088, 0.9806, 1.761, 2.09, 0.8774, 1.96])
for _p, _l, _r in zip(_sp.bezier_points, ['ALIGNED', 'ALIGNED', 'ALIGNED', 'ALIGNED', 'ALIGNED', 'ALIGNED', 'ALIGNED', 'ALIGNED'], ['ALIGNED', 'ALIGNED', 'ALIGNED', 'ALIGNED', 'ALIGNED', 'ALIGNED', 'ALIGNED', 'ALIGNED']): _p.handle_left_type = _l; _p.handle_right_type = _r
_sp.order_u = 0
_sp.order_v = 0
_sp.resolution_u = 10
_sp = cu_beziercurve_003.splines.new('BEZIER'); _sp.bezier_points.add(7)
_sp.bezier_points.foreach_set('co', [2.049, 0.0, 0.5286, 2.049, 0.09387, 0.5153, 2.049, 0.05881, 1.085, 2.049, 0.5097, 1.19, 2.049, 0.5577, 1.278, 2.049, 0.5183, 1.36, 2.049, 0.1543, 1.439, 2.049, 0.0, 1.839])
_sp.bezier_points.foreach_set('handle_left', [2.049, 0.0, 0.5312, 2.049, 0.003754, 0.5259, 2.049, 2.98e-08, 0.9852, 2.049, 0.3534, 1.224, 2.049, 0.5583, 1.249, 2.049, 0.5675, 1.303, 2.049, 0.118, 1.339, 2.049, 0.3025, 1.805])
_sp.bezier_points.foreach_set('handle_right', [2.049, 0.0, 0.5183, 2.049, 0.149, 0.5089, 2.049, 0.14, 1.223, 2.049, 0.5586, 1.223, 2.049, 0.5574, 1.293, 2.049, 0.342, 1.314, 2.049, 0.1818, 1.515, 2.049, -0.02986, 1.842])
for _p, _l, _r in zip(_sp.bezier_points, ['ALIGNED', 'ALIGNED', 'ALIGNED', 'FREE', 'ALIGNED', 'FREE', 'ALIGNED', 'ALIGNED'], ['ALIGNED', 'ALIGNED', 'ALIGNED', 'FREE', 'ALIGNED', 'FREE', 'ALIGNED', 'ALIGNED']): _p.handle_left_type = _l; _p.handle_right_type = _r
_sp.order_u = 0
_sp.order_v = 0
_sp.resolution_u = 10
_sp = cu_beziercurve_003.splines.new('BEZIER'); _sp.bezier_points.add(1)
_sp.bezier_points.foreach_set('co', [2.049, 0.0, 1.48, 2.049, 0.0, 1.738])
_sp.bezier_points.foreach_set('handle_left', [2.049, -0.0651, 1.48, 2.049, 0.1241, 1.723])
_sp.bezier_points.foreach_set('handle_right', [2.049, 0.05928, 1.48, 2.049, -0.0005002, 1.738])
for _p, _l, _r in zip(_sp.bezier_points, ['ALIGNED', 'ALIGNED'], ['ALIGNED', 'ALIGNED']): _p.handle_left_type = _l; _p.handle_right_type = _r
_sp.order_u = 0
_sp.order_v = 0
_sp.resolution_u = 10
_sp = cu_beziercurve_003.splines.new('BEZIER'); _sp.bezier_points.add(5)
_sp.bezier_points.foreach_set('co', [2.049, 0.707, 1.463, 2.049, 0.4377, 1.465, 2.049, 0.4781, 1.656, 2.049, 0.5257, 1.893, 2.049, 0.1038, 1.959, 2.049, 0.1321, 1.97])
_sp.bezier_points.foreach_set('handle_left', [2.049, 0.7791, 1.463, 2.049, 0.4804, 1.407, 2.049, 0.4075, 1.606, 2.049, 0.6598, 1.839, 2.049, 0.195, 1.997, 2.049, 0.1226, 1.966])
_sp.bezier_points.foreach_set('handle_right', [2.049, 0.635, 1.463, 2.049, 0.3863, 1.535, 2.049, 0.5953, 1.741, 2.05, 0.434, 1.93, 2.049, 0.0945, 1.955, 2.049, 0.1416, 1.973])
for _p, _l, _r in zip(_sp.bezier_points, ['ALIGNED', 'ALIGNED', 'ALIGNED', 'ALIGNED', 'ALIGNED', 'ALIGNED'], ['ALIGNED', 'ALIGNED', 'ALIGNED', 'ALIGNED', 'ALIGNED', 'ALIGNED']): _p.handle_left_type = _l; _p.handle_right_type = _r
_sp.order_u = 0
_sp.order_v = 0
_sp.resolution_u = 10
_sp = cu_beziercurve_003.splines.new('BEZIER'); _sp.bezier_points.add(6)
_sp.bezier_points.foreach_set('co', [2.049, 0.2942, 0.4584, 2.049, 0.2745, 0.7486, 2.049, 0.6642, 0.7227, 2.049, 0.6687, 0.8097, 2.049, 0.4278, 0.9944, 2.049, 0.7659, 1.114, 2.049, 0.7816, 1.124])
_sp.bezier_points.foreach_set('handle_left', [2.05, 0.2945, 0.3808, 2.049, 0.2115, 0.7034, 2.05, 0.5438, 0.6733, 2.049, 0.6974, 0.789, 2.049, 0.3398, 0.9063, 2.049, 0.7401, 1.051, 2.049, 0.7759, 1.124])
_sp.bezier_points.foreach_set('handle_right', [2.049, 0.294, 0.5359, 2.049, 0.3802, 0.8246, 2.049, 0.6947, 0.7352, 2.049, 0.5676, 0.8824, 2.049, 0.476, 1.043, 2.049, 0.768, 1.119, 2.049, 0.7872, 1.124])
for _p, _l, _r in zip(_sp.bezier_points, ['ALIGNED', 'ALIGNED', 'ALIGNED', 'ALIGNED', 'ALIGNED', 'ALIGNED', 'ALIGNED'], ['ALIGNED', 'ALIGNED', 'ALIGNED', 'ALIGNED', 'ALIGNED', 'ALIGNED', 'ALIGNED']): _p.handle_left_type = _l; _p.handle_right_type = _r
_sp.order_u = 0
_sp.order_v = 0
_sp.resolution_u = 10
cu_beziercurve_003.use_path = True
cu_beziercurve_003.bevel_resolution = 3
cu_beziercurve_003.bevel_depth = 0.01
cu_beziercurve_003.resolution_u = 10
cu_beziercurve_003.fill_mode = 'FULL'
cu_beziercurve_004 = bpy.data.curves.new('BezierCurve.004', 'CURVE')
cu_beziercurve_004.dimensions = '3D'
_sp = cu_beziercurve_004.splines.new('BEZIER'); _sp.bezier_points.add(7)
_sp.bezier_points.foreach_set('co', [2.089, 0.8944, 0.3966, 2.087, 0.9948, 0.5352, 2.089, 0.9048, 0.6702, 2.087, 0.9983, 0.9403, 2.088, 0.8944, 1.148, 2.087, 1.009, 1.418, 2.088, 0.9082, 1.709, 2.09, 0.9572, 1.92])
_sp.bezier_points.foreach_set('handle_left', [2.089, 0.854, 0.3563, 2.087, 0.9948, 0.4643, 2.088, 0.9107, 0.645, 2.088, 0.9852, 0.885, 2.088, 0.914, 1.101, 2.087, 1.031, 1.323, 2.088, 0.8185, 1.644, 2.09, 1.037, 1.88])
_sp.bezier_points.foreach_set('handle_right', [2.088, 0.9347, 0.437, 2.087, 0.9948, 0.5611, 2.089, 0.8917, 0.7256, 2.087, 1.01, 0.9904, 2.088, 0.857, 1.238, 2.087, 0.9832, 1.526, 2.088, 0.9806, 1.761, 2.09, 0.8774, 1.96])
for _p, _l, _r in zip(_sp.bezier_points, ['ALIGNED', 'ALIGNED', 'ALIGNED', 'ALIGNED', 'ALIGNED', 'ALIGNED', 'ALIGNED', 'ALIGNED'], ['ALIGNED', 'ALIGNED', 'ALIGNED', 'ALIGNED', 'ALIGNED', 'ALIGNED', 'ALIGNED', 'ALIGNED']): _p.handle_left_type = _l; _p.handle_right_type = _r
_sp.order_u = 0
_sp.order_v = 0
_sp.resolution_u = 10
_sp = cu_beziercurve_004.splines.new('BEZIER'); _sp.bezier_points.add(7)
_sp.bezier_points.foreach_set('co', [2.049, 0.0, 0.5286, 2.049, 0.09387, 0.5153, 2.049, 0.05881, 1.085, 2.049, 0.5097, 1.19, 2.049, 0.5577, 1.278, 2.049, 0.5183, 1.36, 2.049, 0.1543, 1.439, 2.049, 0.0, 1.839])
_sp.bezier_points.foreach_set('handle_left', [2.049, 0.0, 0.5312, 2.049, 0.003754, 0.5259, 2.049, 2.98e-08, 0.9852, 2.049, 0.3534, 1.224, 2.049, 0.5583, 1.249, 2.049, 0.5675, 1.303, 2.049, 0.118, 1.339, 2.049, 0.3025, 1.805])
_sp.bezier_points.foreach_set('handle_right', [2.049, 0.0, 0.5183, 2.049, 0.149, 0.5089, 2.049, 0.14, 1.223, 2.049, 0.5586, 1.223, 2.049, 0.5574, 1.293, 2.049, 0.342, 1.314, 2.049, 0.1818, 1.515, 2.049, -0.02986, 1.842])
for _p, _l, _r in zip(_sp.bezier_points, ['ALIGNED', 'ALIGNED', 'ALIGNED', 'FREE', 'ALIGNED', 'FREE', 'ALIGNED', 'ALIGNED'], ['ALIGNED', 'ALIGNED', 'ALIGNED', 'FREE', 'ALIGNED', 'FREE', 'ALIGNED', 'ALIGNED']): _p.handle_left_type = _l; _p.handle_right_type = _r
_sp.order_u = 0
_sp.order_v = 0
_sp.resolution_u = 10
_sp = cu_beziercurve_004.splines.new('BEZIER'); _sp.bezier_points.add(1)
_sp.bezier_points.foreach_set('co', [2.049, 0.0, 1.48, 2.049, 0.0, 1.738])
_sp.bezier_points.foreach_set('handle_left', [2.049, -0.0651, 1.48, 2.049, 0.1241, 1.723])
_sp.bezier_points.foreach_set('handle_right', [2.049, 0.05928, 1.48, 2.049, -0.0005002, 1.738])
for _p, _l, _r in zip(_sp.bezier_points, ['ALIGNED', 'ALIGNED'], ['ALIGNED', 'ALIGNED']): _p.handle_left_type = _l; _p.handle_right_type = _r
_sp.order_u = 0
_sp.order_v = 0
_sp.resolution_u = 10
_sp = cu_beziercurve_004.splines.new('BEZIER'); _sp.bezier_points.add(5)
_sp.bezier_points.foreach_set('co', [2.049, 0.707, 1.463, 2.049, 0.4377, 1.465, 2.049, 0.4781, 1.656, 2.049, 0.5257, 1.893, 2.049, 0.1038, 1.959, 2.049, 0.1321, 1.97])
_sp.bezier_points.foreach_set('handle_left', [2.049, 0.7791, 1.463, 2.049, 0.4804, 1.407, 2.049, 0.4075, 1.606, 2.049, 0.6598, 1.839, 2.049, 0.195, 1.997, 2.049, 0.1226, 1.966])
_sp.bezier_points.foreach_set('handle_right', [2.049, 0.635, 1.463, 2.049, 0.3863, 1.535, 2.049, 0.5953, 1.741, 2.05, 0.434, 1.93, 2.049, 0.0945, 1.955, 2.049, 0.1416, 1.973])
for _p, _l, _r in zip(_sp.bezier_points, ['ALIGNED', 'ALIGNED', 'ALIGNED', 'ALIGNED', 'ALIGNED', 'ALIGNED'], ['ALIGNED', 'ALIGNED', 'ALIGNED', 'ALIGNED', 'ALIGNED', 'ALIGNED']): _p.handle_left_type = _l; _p.handle_right_type = _r
_sp.order_u = 0
_sp.order_v = 0
_sp.resolution_u = 10
_sp = cu_beziercurve_004.splines.new('BEZIER'); _sp.bezier_points.add(6)
_sp.bezier_points.foreach_set('co', [2.049, 0.2942, 0.4584, 2.049, 0.2745, 0.7486, 2.049, 0.6642, 0.7227, 2.049, 0.6687, 0.8097, 2.049, 0.4278, 0.9944, 2.049, 0.7659, 1.114, 2.049, 0.7816, 1.124])
_sp.bezier_points.foreach_set('handle_left', [2.05, 0.2945, 0.3808, 2.049, 0.2115, 0.7034, 2.05, 0.5438, 0.6733, 2.049, 0.6974, 0.789, 2.049, 0.3398, 0.9063, 2.049, 0.7401, 1.051, 2.049, 0.7759, 1.124])
_sp.bezier_points.foreach_set('handle_right', [2.049, 0.294, 0.5359, 2.049, 0.3802, 0.8246, 2.049, 0.6947, 0.7352, 2.049, 0.5676, 0.8824, 2.049, 0.476, 1.043, 2.049, 0.768, 1.119, 2.049, 0.7872, 1.124])
for _p, _l, _r in zip(_sp.bezier_points, ['ALIGNED', 'ALIGNED', 'ALIGNED', 'ALIGNED', 'ALIGNED', 'ALIGNED', 'ALIGNED'], ['ALIGNED', 'ALIGNED', 'ALIGNED', 'ALIGNED', 'ALIGNED', 'ALIGNED', 'ALIGNED']): _p.handle_left_type = _l; _p.handle_right_type = _r
_sp.order_u = 0
_sp.order_v = 0
_sp.resolution_u = 10
cu_beziercurve_004.use_path = True
cu_beziercurve_004.bevel_resolution = 3
cu_beziercurve_004.bevel_depth = 0.01
cu_beziercurve_004.resolution_u = 10
cu_beziercurve_004.fill_mode = 'FULL'

# ---- objects
ob_cube = bpy.data.objects.new('Cube', me_cube)
ob_cube_001 = bpy.data.objects.new('Cube.001', me_cube_001)
ob_beziercurve = bpy.data.objects.new('BezierCurve', cu_beziercurve)
ob_beziercurve_001 = bpy.data.objects.new('BezierCurve.001', cu_beziercurve_002)
ob_beziercurve_002 = bpy.data.objects.new('BezierCurve.002', cu_beziercurve_003)
ob_beziercurve_003 = bpy.data.objects.new('BezierCurve.003', cu_beziercurve_004)

# ---- transforms, parenting, visibility, modifiers, constraints
ob_cube.location = (-1.557e-33, -0.3599, -7.014e-18)
ob_cube.lock_rotations_4d = False
ob_cube.empty_display_type = 'ARROWS'
ob_cube.lineart.crease_threshold = 0.0
_vg = ob_cube.vertex_groups.new(name='Group')
_m = ob_cube.modifiers.new('Mirror', 'MIRROR')
_m.use_clip = True
_m = ob_cube.modifiers.new('Solidify', 'SOLIDIFY')
ob_cube_001.location = (0.02207, -0.3192, 0.603)
ob_cube_001.lock_rotations_4d = False
ob_cube_001.empty_display_type = 'ARROWS'
ob_cube_001.lineart.crease_threshold = 0.0
_m = ob_cube_001.modifiers.new('Mirror', 'MIRROR')
_m.use_clip = True
ob_beziercurve.location = (-1.557e-33, -0.3599, -7.014e-18)
_m = ob_beziercurve.modifiers.new('Mirror', 'MIRROR')
_m.mirror_offset_v = -1.0
_m.offset_u = 0.8163
_m.offset_v = 0.4626
_m.mirror_object = ob_cube
ob_beziercurve_001.location = (-1.557e-33, 0.3473, -7.014e-18)
ob_beziercurve_001.scale = (1.0, -1.0, 1.0)
_m = ob_beziercurve_001.modifiers.new('Mirror', 'MIRROR')
_m.mirror_offset_v = -1.0
_m.offset_u = 0.8163
_m.offset_v = 0.4626
ob_beziercurve_002.location = (0.0, 0.0, 0.0)
_m = ob_beziercurve_002.modifiers.new('Mirror', 'MIRROR')
_m.use_axis = (False, True, False)
_m.use_clip = True
ob_beziercurve_003.location = (0.0, 0.0, 0.0)
ob_beziercurve_003.scale = (-1.0, 1.0, 1.0)
_m = ob_beziercurve_003.modifiers.new('Mirror', 'MIRROR')
_m.use_axis = (False, True, False)
_m.use_clip = True

# ---- collection membership
col_collection.objects.link(ob_cube)
col_collection.objects.link(ob_cube_001)
col_collection.objects.link(ob_beziercurve)
col_collection.objects.link(ob_beziercurve_001)
col_collection.objects.link(ob_beziercurve_002)
col_collection.objects.link(ob_beziercurve_003)

# ---- scene / render settings (as saved in the file)
scene.frame_start = 1; scene.frame_end = 250; scene.frame_set(0)
scene.render.engine = 'BLENDER_EEVEE_NEXT'
scene.cycles.sampling_pattern = 'TABULATED_SOBOL'
scene.cycles.use_light_tree = False
scene.view_settings.view_transform = 'Filmic'
bpy.context.view_layer.update()

# ---- added for rendering (the .blend has no active camera and no usable light): camera, sun
cam_auto = bpy.data.cameras.new('AutoCamera')
cam_auto.lens = 50.0
cam_auto.sensor_width = 36.0
cam_auto.clip_end = 1000.0
ob_auto_camera = bpy.data.objects.new('AutoCamera', cam_auto)
scene.collection.objects.link(ob_auto_camera)
ob_auto_camera.location = (7.6066, -9.1342, 7.26844)
ob_auto_camera.rotation_euler = (1.09748, -7.21219e-08, 0.694738)
scene.camera = ob_auto_camera
light_auto_sun = bpy.data.lights.new('AutoSun', 'SUN')
light_auto_sun.energy = 3.0
light_auto_sun.angle = 0.0523599
ob_auto_sun = bpy.data.objects.new('AutoSun', light_auto_sun)
scene.collection.objects.link(ob_auto_sun)
ob_auto_sun.rotation_euler = (0.872665, 0.174533, 0.523599)
bpy.context.view_layer.update()
